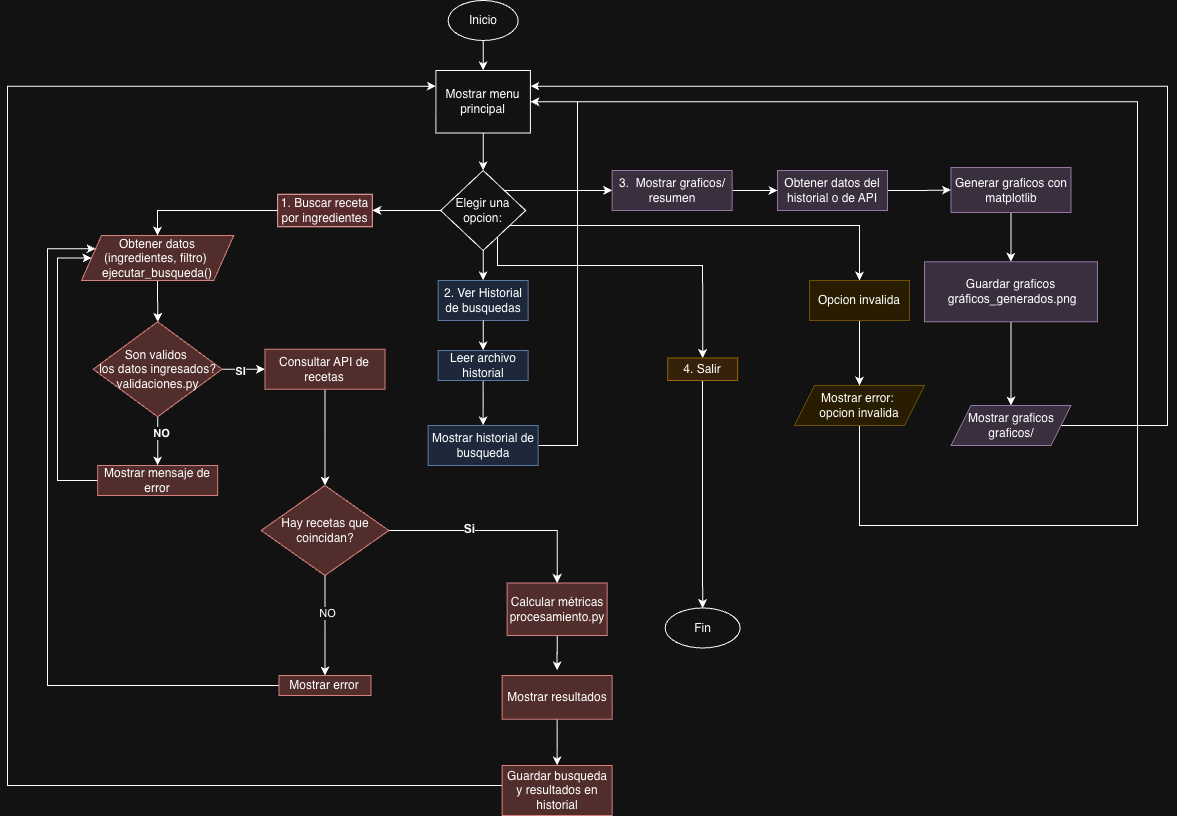

The diagram above was exported from draw.io. Its source (the exported page's mxGraphModel, read from the mxfile embedded in the PNG):
<mxGraphModel dx="1205" dy="830" grid="1" gridSize="10" guides="1" tooltips="1" connect="1" arrows="1" fold="1" page="1" pageScale="1" pageWidth="850" pageHeight="1100" math="0" shadow="0">
  <root>
    <mxCell id="0" />
    <mxCell id="1" parent="0" />
    <mxCell id="MfMxRErl-8LVnYlCF7xe-2" edge="1" parent="1" source="dsrjd3WFkkbnfniAgHL0-1" style="edgeStyle=orthogonalEdgeStyle;rounded=0;orthogonalLoop=1;jettySize=auto;html=1;" target="dsrjd3WFkkbnfniAgHL0-11">
      <mxGeometry relative="1" as="geometry" />
    </mxCell>
    <mxCell id="dsrjd3WFkkbnfniAgHL0-1" parent="1" style="ellipse;whiteSpace=wrap;html=1;" value="Inicio" vertex="1">
      <mxGeometry height="40" width="70" x="700.64" y="135" as="geometry" />
    </mxCell>
    <mxCell id="dsrjd3WFkkbnfniAgHL0-14" edge="1" parent="1" source="Cj5qJ8J-jcdZXfaMJOjE-7" style="edgeStyle=orthogonalEdgeStyle;rounded=0;orthogonalLoop=1;jettySize=auto;html=1;exitX=0;exitY=0.5;exitDx=0;exitDy=0;">
      <mxGeometry relative="1" as="geometry">
        <mxPoint x="510.1399999999999" y="340.0000000000001" as="sourcePoint" />
        <mxPoint x="410" y="370" as="targetPoint" />
      </mxGeometry>
    </mxCell>
    <mxCell id="TqKeGGDpsrHkk6faTWq1-2" edge="1" parent="1" source="dsrjd3WFkkbnfniAgHL0-6" style="edgeStyle=orthogonalEdgeStyle;rounded=0;orthogonalLoop=1;jettySize=auto;html=1;entryX=0.5;entryY=0;entryDx=0;entryDy=0;exitX=1;exitY=0.5;exitDx=0;exitDy=0;" target="dsrjd3WFkkbnfniAgHL0-102">
      <mxGeometry relative="1" as="geometry">
        <Array as="points">
          <mxPoint x="750" y="345" />
          <mxPoint x="750" y="400" />
          <mxPoint x="955" y="400" />
        </Array>
      </mxGeometry>
    </mxCell>
    <mxCell id="Cj5qJ8J-jcdZXfaMJOjE-9" edge="1" parent="1" source="dsrjd3WFkkbnfniAgHL0-6" style="edgeStyle=orthogonalEdgeStyle;rounded=0;orthogonalLoop=1;jettySize=auto;html=1;" target="Cj5qJ8J-jcdZXfaMJOjE-7" value="">
      <mxGeometry relative="1" as="geometry" />
    </mxCell>
    <mxCell id="TtUOoB3ksf-C5S3bqYCl-3" edge="1" parent="1" source="dsrjd3WFkkbnfniAgHL0-6" style="edgeStyle=orthogonalEdgeStyle;rounded=0;orthogonalLoop=1;jettySize=auto;html=1;" target="TtUOoB3ksf-C5S3bqYCl-2" value="">
      <mxGeometry relative="1" as="geometry" />
    </mxCell>
    <mxCell id="_lfeTvdgUy4muSEf9-AK-5" edge="1" parent="1" source="dsrjd3WFkkbnfniAgHL0-6" style="edgeStyle=orthogonalEdgeStyle;rounded=0;orthogonalLoop=1;jettySize=auto;html=1;exitX=1;exitY=0;exitDx=0;exitDy=0;" target="_lfeTvdgUy4muSEf9-AK-1">
      <mxGeometry relative="1" as="geometry" />
    </mxCell>
    <mxCell id="_lfeTvdgUy4muSEf9-AK-41" edge="1" parent="1" source="dsrjd3WFkkbnfniAgHL0-6" style="edgeStyle=orthogonalEdgeStyle;rounded=0;orthogonalLoop=1;jettySize=auto;html=1;exitX=1;exitY=1;exitDx=0;exitDy=0;" target="_lfeTvdgUy4muSEf9-AK-42">
      <mxGeometry relative="1" as="geometry">
        <Array as="points">
          <mxPoint x="757" y="360" />
          <mxPoint x="1112" y="360" />
        </Array>
        <mxPoint x="1120" y="420" as="targetPoint" />
      </mxGeometry>
    </mxCell>
    <mxCell id="dsrjd3WFkkbnfniAgHL0-6" parent="1" style="rhombus;whiteSpace=wrap;html=1;" value="Elegir una opcion:" vertex="1">
      <mxGeometry height="80" width="85" x="693.14" y="305" as="geometry" />
    </mxCell>
    <mxCell id="dsrjd3WFkkbnfniAgHL0-13" edge="1" parent="1" source="dsrjd3WFkkbnfniAgHL0-11" style="edgeStyle=orthogonalEdgeStyle;rounded=0;orthogonalLoop=1;jettySize=auto;html=1;" target="dsrjd3WFkkbnfniAgHL0-6" value="">
      <mxGeometry relative="1" as="geometry" />
    </mxCell>
    <mxCell id="dsrjd3WFkkbnfniAgHL0-11" parent="1" style="whiteSpace=wrap;html=1;" value="Mostrar menu principal" vertex="1">
      <mxGeometry height="62.5" width="94.5" x="688.39" y="205" as="geometry" />
    </mxCell>
    <mxCell id="dsrjd3WFkkbnfniAgHL0-19" edge="1" parent="1" source="dsrjd3WFkkbnfniAgHL0-16" style="edgeStyle=orthogonalEdgeStyle;rounded=0;orthogonalLoop=1;jettySize=auto;html=1;" target="dsrjd3WFkkbnfniAgHL0-18" value="">
      <mxGeometry relative="1" as="geometry" />
    </mxCell>
    <mxCell id="dsrjd3WFkkbnfniAgHL0-22" edge="1" parent="1" source="dsrjd3WFkkbnfniAgHL0-16" style="edgeStyle=orthogonalEdgeStyle;rounded=0;orthogonalLoop=1;jettySize=auto;html=1;" target="dsrjd3WFkkbnfniAgHL0-18" value="">
      <mxGeometry relative="1" as="geometry" />
    </mxCell>
    <mxCell id="_lfeTvdgUy4muSEf9-AK-31" connectable="0" parent="dsrjd3WFkkbnfniAgHL0-22" style="edgeLabel;html=1;align=center;verticalAlign=middle;resizable=0;points=[];" value="&lt;b&gt;NO&lt;/b&gt;" vertex="1">
      <mxGeometry relative="1" x="-0.3028" y="3" as="geometry">
        <mxPoint y="-1" as="offset" />
      </mxGeometry>
    </mxCell>
    <mxCell id="tguxg7qjXHROUR4NVIHS-1" edge="1" parent="1" source="dsrjd3WFkkbnfniAgHL0-16" style="edgeStyle=orthogonalEdgeStyle;rounded=0;orthogonalLoop=1;jettySize=auto;html=1;entryX=0;entryY=0.5;entryDx=0;entryDy=0;" target="dsrjd3WFkkbnfniAgHL0-29">
      <mxGeometry relative="1" as="geometry" />
    </mxCell>
    <mxCell id="_lfeTvdgUy4muSEf9-AK-47" connectable="0" parent="tguxg7qjXHROUR4NVIHS-1" style="edgeLabel;html=1;align=center;verticalAlign=middle;resizable=0;points=[];" value="&lt;b&gt;SI&lt;/b&gt;" vertex="1">
      <mxGeometry relative="1" x="-0.1653" y="-2" as="geometry">
        <mxPoint as="offset" />
      </mxGeometry>
    </mxCell>
    <mxCell id="dsrjd3WFkkbnfniAgHL0-16" parent="1" style="rhombus;whiteSpace=wrap;html=1;rounded=0;fillColor=#f8cecc;strokeColor=#b85450;" value="Son validos&amp;nbsp;&lt;div&gt;&lt;span style=&quot;background-color: transparent; color: light-dark(rgb(0, 0, 0), rgb(255, 255, 255));&quot;&gt;los datos ingresados?&lt;/span&gt;&lt;/div&gt;&lt;div&gt;&lt;span style=&quot;background-color: transparent; color: light-dark(rgb(0, 0, 0), rgb(255, 255, 255));&quot;&gt;validaciones.py&lt;/span&gt;&lt;/div&gt;" vertex="1">
      <mxGeometry height="95" width="128.77" x="345.76" y="456.25" as="geometry" />
    </mxCell>
    <mxCell id="_lfeTvdgUy4muSEf9-AK-61" edge="1" parent="1" source="dsrjd3WFkkbnfniAgHL0-18" style="edgeStyle=orthogonalEdgeStyle;rounded=0;orthogonalLoop=1;jettySize=auto;html=1;entryX=0;entryY=0.5;entryDx=0;entryDy=0;" target="Cj5qJ8J-jcdZXfaMJOjE-10">
      <mxGeometry relative="1" as="geometry">
        <Array as="points">
          <mxPoint x="310" y="615" />
          <mxPoint x="310" y="392" />
        </Array>
      </mxGeometry>
    </mxCell>
    <mxCell id="dsrjd3WFkkbnfniAgHL0-18" parent="1" style="whiteSpace=wrap;html=1;rounded=0;fillColor=#f8cecc;strokeColor=#b85450;" value="Mostrar mensaje de error&lt;div&gt;&lt;/div&gt;" vertex="1">
      <mxGeometry height="30" width="120" x="350.14" y="600" as="geometry" />
    </mxCell>
    <mxCell id="dsrjd3WFkkbnfniAgHL0-32" edge="1" parent="1" source="dsrjd3WFkkbnfniAgHL0-29" style="edgeStyle=orthogonalEdgeStyle;rounded=0;orthogonalLoop=1;jettySize=auto;html=1;" target="dsrjd3WFkkbnfniAgHL0-31" value="">
      <mxGeometry relative="1" as="geometry" />
    </mxCell>
    <mxCell id="dsrjd3WFkkbnfniAgHL0-29" parent="1" style="rounded=0;whiteSpace=wrap;html=1;fillColor=#f8cecc;strokeColor=#b85450;" value="Consultar API de recetas" vertex="1">
      <mxGeometry height="40" width="120" x="517.48" y="483.75" as="geometry" />
    </mxCell>
    <mxCell id="dsrjd3WFkkbnfniAgHL0-34" edge="1" parent="1" source="dsrjd3WFkkbnfniAgHL0-31" style="edgeStyle=orthogonalEdgeStyle;rounded=0;orthogonalLoop=1;jettySize=auto;html=1;" target="dsrjd3WFkkbnfniAgHL0-33" value="">
      <mxGeometry relative="1" as="geometry" />
    </mxCell>
    <mxCell id="_lfeTvdgUy4muSEf9-AK-13" connectable="0" parent="dsrjd3WFkkbnfniAgHL0-34" style="edgeLabel;html=1;align=center;verticalAlign=middle;resizable=0;points=[];" value="NO" vertex="1">
      <mxGeometry relative="1" x="-0.2457" y="2" as="geometry">
        <mxPoint as="offset" />
      </mxGeometry>
    </mxCell>
    <mxCell id="dsrjd3WFkkbnfniAgHL0-36" edge="1" parent="1" source="dsrjd3WFkkbnfniAgHL0-31" style="edgeStyle=orthogonalEdgeStyle;rounded=0;orthogonalLoop=1;jettySize=auto;html=1;" target="dsrjd3WFkkbnfniAgHL0-37">
      <mxGeometry relative="1" as="geometry">
        <mxPoint x="720.14" y="670" as="targetPoint" />
      </mxGeometry>
    </mxCell>
    <mxCell id="dsrjd3WFkkbnfniAgHL0-51" connectable="0" parent="dsrjd3WFkkbnfniAgHL0-36" style="edgeLabel;html=1;align=center;verticalAlign=middle;resizable=0;points=[];" value="&lt;font style=&quot;font-size: 12px;&quot;&gt;&lt;b&gt;Si&lt;/b&gt;&lt;/font&gt;" vertex="1">
      <mxGeometry relative="1" x="-0.2802" y="2" as="geometry">
        <mxPoint as="offset" />
      </mxGeometry>
    </mxCell>
    <mxCell id="dsrjd3WFkkbnfniAgHL0-31" parent="1" style="rhombus;whiteSpace=wrap;html=1;rounded=0;fillColor=#f8cecc;strokeColor=#b85450;" value="Hay recetas que coincidan?" vertex="1">
      <mxGeometry height="90" width="127.64" x="513.6600000000001" y="620" as="geometry" />
    </mxCell>
    <mxCell id="_lfeTvdgUy4muSEf9-AK-62" edge="1" parent="1" source="dsrjd3WFkkbnfniAgHL0-33" style="edgeStyle=orthogonalEdgeStyle;rounded=0;orthogonalLoop=1;jettySize=auto;html=1;entryX=0;entryY=0.25;entryDx=0;entryDy=0;" target="Cj5qJ8J-jcdZXfaMJOjE-10">
      <mxGeometry relative="1" as="geometry">
        <Array as="points">
          <mxPoint x="300" y="820" />
          <mxPoint x="300" y="383" />
        </Array>
      </mxGeometry>
    </mxCell>
    <mxCell id="dsrjd3WFkkbnfniAgHL0-33" parent="1" style="whiteSpace=wrap;html=1;rounded=0;fillColor=#f8cecc;strokeColor=#b85450;" value="Mostrar error" vertex="1">
      <mxGeometry height="20" width="92" x="531.48" y="810" as="geometry" />
    </mxCell>
    <mxCell id="dsrjd3WFkkbnfniAgHL0-39" edge="1" parent="1" source="dsrjd3WFkkbnfniAgHL0-37" style="edgeStyle=orthogonalEdgeStyle;rounded=0;orthogonalLoop=1;jettySize=auto;html=1;" value="">
      <mxGeometry relative="1" as="geometry">
        <mxPoint x="809.5833333333335" y="805" as="targetPoint" />
      </mxGeometry>
    </mxCell>
    <mxCell id="dsrjd3WFkkbnfniAgHL0-37" parent="1" style="rounded=0;whiteSpace=wrap;html=1;fillColor=#f8cecc;strokeColor=#b85450;" value="Calcular métricas&lt;div&gt;procesamiento.py&lt;/div&gt;" vertex="1">
      <mxGeometry height="52.5" width="100" x="759.64" y="717.5" as="geometry" />
    </mxCell>
    <mxCell id="tguxg7qjXHROUR4NVIHS-2" edge="1" parent="1" source="dsrjd3WFkkbnfniAgHL0-44" style="edgeStyle=orthogonalEdgeStyle;rounded=0;orthogonalLoop=1;jettySize=auto;html=1;" target="dsrjd3WFkkbnfniAgHL0-113" value="">
      <mxGeometry relative="1" as="geometry" />
    </mxCell>
    <mxCell id="dsrjd3WFkkbnfniAgHL0-44" parent="1" style="whiteSpace=wrap;html=1;rounded=0;fillColor=#f8cecc;strokeColor=#b85450;" value="Mostrar resultados" vertex="1">
      <mxGeometry height="43.75" width="110" x="754.64" y="810" as="geometry" />
    </mxCell>
    <mxCell id="dsrjd3WFkkbnfniAgHL0-60" edge="1" parent="1" source="dsrjd3WFkkbnfniAgHL0-59" style="edgeStyle=orthogonalEdgeStyle;rounded=0;orthogonalLoop=1;jettySize=auto;html=1;entryX=1;entryY=0.5;entryDx=0;entryDy=0;exitX=1;exitY=0.5;exitDx=0;exitDy=0;" target="dsrjd3WFkkbnfniAgHL0-11">
      <mxGeometry relative="1" as="geometry">
        <Array as="points">
          <mxPoint x="830" y="580" />
          <mxPoint x="830" y="236" />
        </Array>
      </mxGeometry>
    </mxCell>
    <mxCell id="dsrjd3WFkkbnfniAgHL0-59" parent="1" style="rounded=0;whiteSpace=wrap;html=1;fillColor=#dae8fc;strokeColor=#6c8ebf;" value="Mostrar historial de busqueda" vertex="1">
      <mxGeometry height="40" width="110" x="680.64" y="560" as="geometry" />
    </mxCell>
    <mxCell id="TqKeGGDpsrHkk6faTWq1-4" edge="1" parent="1" source="dsrjd3WFkkbnfniAgHL0-74" style="edgeStyle=orthogonalEdgeStyle;rounded=0;orthogonalLoop=1;jettySize=auto;html=1;entryX=0.5;entryY=0;entryDx=0;entryDy=0;" target="dsrjd3WFkkbnfniAgHL0-59">
      <mxGeometry relative="1" as="geometry" />
    </mxCell>
    <mxCell id="dsrjd3WFkkbnfniAgHL0-74" parent="1" style="rounded=0;whiteSpace=wrap;html=1;fillColor=#dae8fc;strokeColor=#6c8ebf;" value="Leer archivo historial" vertex="1">
      <mxGeometry height="30" width="90" x="690.64" y="485" as="geometry" />
    </mxCell>
    <mxCell id="dsrjd3WFkkbnfniAgHL0-97" edge="1" parent="1" source="dsrjd3WFkkbnfniAgHL0-93" style="edgeStyle=orthogonalEdgeStyle;rounded=0;orthogonalLoop=1;jettySize=auto;html=1;" target="dsrjd3WFkkbnfniAgHL0-96" value="">
      <mxGeometry relative="1" as="geometry" />
    </mxCell>
    <mxCell id="dsrjd3WFkkbnfniAgHL0-93" parent="1" style="rounded=0;whiteSpace=wrap;html=1;fillColor=#e1d5e7;strokeColor=#9673a6;" value="Obtener datos del historial o de API" vertex="1">
      <mxGeometry height="40" width="110" x="1030" y="305" as="geometry" />
    </mxCell>
    <mxCell id="_lfeTvdgUy4muSEf9-AK-54" edge="1" parent="1" source="dsrjd3WFkkbnfniAgHL0-96" style="edgeStyle=orthogonalEdgeStyle;rounded=0;orthogonalLoop=1;jettySize=auto;html=1;" target="_lfeTvdgUy4muSEf9-AK-53" value="">
      <mxGeometry relative="1" as="geometry" />
    </mxCell>
    <mxCell id="dsrjd3WFkkbnfniAgHL0-96" parent="1" style="whiteSpace=wrap;html=1;rounded=0;fillColor=#e1d5e7;strokeColor=#9673a6;" value="Generar graficos con matplotlib" vertex="1">
      <mxGeometry height="45" width="120" x="1203.4999999999998" y="302" as="geometry" />
    </mxCell>
    <mxCell id="dsrjd3WFkkbnfniAgHL0-103" edge="1" parent="1" source="dsrjd3WFkkbnfniAgHL0-102" style="edgeStyle=orthogonalEdgeStyle;rounded=0;orthogonalLoop=1;jettySize=auto;html=1;entryX=0.5;entryY=0;entryDx=0;entryDy=0;" target="dsrjd3WFkkbnfniAgHL0-104">
      <mxGeometry relative="1" as="geometry">
        <Array as="points">
          <mxPoint x="955" y="718" />
        </Array>
        <mxPoint x="1275.1399999999999" y="585" as="targetPoint" />
      </mxGeometry>
    </mxCell>
    <mxCell id="dsrjd3WFkkbnfniAgHL0-102" parent="1" style="rounded=0;whiteSpace=wrap;html=1;fillColor=#ffe6cc;strokeColor=#d79b00;" value="4. Salir" vertex="1">
      <mxGeometry height="22.5" width="70" x="920.14" y="492.5" as="geometry" />
    </mxCell>
    <mxCell id="dsrjd3WFkkbnfniAgHL0-104" parent="1" style="ellipse;whiteSpace=wrap;html=1;" value="Fin" vertex="1">
      <mxGeometry height="40" width="75" x="917.64" y="742.5" as="geometry" />
    </mxCell>
    <mxCell id="dsrjd3WFkkbnfniAgHL0-112" edge="1" parent="1" source="dsrjd3WFkkbnfniAgHL0-111" style="edgeStyle=orthogonalEdgeStyle;rounded=0;orthogonalLoop=1;jettySize=auto;html=1;entryX=1;entryY=0.5;entryDx=0;entryDy=0;exitX=0.5;exitY=1;exitDx=0;exitDy=0;" target="dsrjd3WFkkbnfniAgHL0-11">
      <mxGeometry relative="1" as="geometry">
        <Array as="points">
          <mxPoint x="1112" y="660" />
          <mxPoint x="1390" y="660" />
          <mxPoint x="1390" y="236" />
        </Array>
      </mxGeometry>
    </mxCell>
    <mxCell id="dsrjd3WFkkbnfniAgHL0-111" parent="1" style="shape=parallelogram;perimeter=parallelogramPerimeter;whiteSpace=wrap;html=1;fixedSize=1;fillColor=#fff2cc;strokeColor=#d6b656;" value="Mostrar error:&amp;nbsp;&lt;div&gt;opcion invalida&lt;/div&gt;" vertex="1">
      <mxGeometry height="40" width="130" x="1047" y="520" as="geometry" />
    </mxCell>
    <mxCell id="_lfeTvdgUy4muSEf9-AK-60" edge="1" parent="1" source="dsrjd3WFkkbnfniAgHL0-113" style="edgeStyle=orthogonalEdgeStyle;rounded=0;orthogonalLoop=1;jettySize=auto;html=1;entryX=0;entryY=0.25;entryDx=0;entryDy=0;" target="dsrjd3WFkkbnfniAgHL0-11">
      <mxGeometry relative="1" as="geometry">
        <Array as="points">
          <mxPoint x="260" y="920" />
          <mxPoint x="260" y="221" />
        </Array>
      </mxGeometry>
    </mxCell>
    <mxCell id="dsrjd3WFkkbnfniAgHL0-113" parent="1" style="rounded=0;whiteSpace=wrap;html=1;fillColor=#f8cecc;strokeColor=#b85450;" value="Guardar busqueda y resultados en historial" vertex="1">
      <mxGeometry height="50" width="110" x="754.64" y="900" as="geometry" />
    </mxCell>
    <mxCell id="Cj5qJ8J-jcdZXfaMJOjE-7" parent="1" style="rounded=0;whiteSpace=wrap;html=1;fillColor=#FFCCCC;strokeColor=#990000;" value="1. Buscar receta por ingredientes" vertex="1">
      <mxGeometry height="32.5" width="94.68" x="530.1400000000001" y="328.75" as="geometry" />
    </mxCell>
    <mxCell id="TtUOoB3ksf-C5S3bqYCl-2" parent="1" style="rounded=0;whiteSpace=wrap;html=1;fillColor=#dae8fc;strokeColor=#6c8ebf;" value="&lt;font&gt;2. Ver Historial de busquedas&lt;/font&gt;" vertex="1">
      <mxGeometry height="40" width="90" x="690.64" y="415" as="geometry" />
    </mxCell>
    <mxCell id="TtUOoB3ksf-C5S3bqYCl-5" edge="1" parent="1" source="TtUOoB3ksf-C5S3bqYCl-2" style="edgeStyle=orthogonalEdgeStyle;rounded=0;orthogonalLoop=1;jettySize=auto;html=1;" target="dsrjd3WFkkbnfniAgHL0-74" value="">
      <mxGeometry relative="1" as="geometry" />
    </mxCell>
    <mxCell id="_lfeTvdgUy4muSEf9-AK-2" edge="1" parent="1" source="_lfeTvdgUy4muSEf9-AK-1" style="edgeStyle=orthogonalEdgeStyle;rounded=0;orthogonalLoop=1;jettySize=auto;html=1;" target="dsrjd3WFkkbnfniAgHL0-93" value="">
      <mxGeometry relative="1" as="geometry" />
    </mxCell>
    <mxCell id="_lfeTvdgUy4muSEf9-AK-1" parent="1" style="rounded=0;whiteSpace=wrap;html=1;fillColor=#e1d5e7;strokeColor=#9673a6;" value="&lt;font face=&quot;Helvetica&quot;&gt;3.&amp;nbsp; Mostrar graficos/ resumen&lt;/font&gt;" vertex="1">
      <mxGeometry height="40" width="120" x="864.64" y="305" as="geometry" />
    </mxCell>
    <mxCell id="Cj5qJ8J-jcdZXfaMJOjE-11" edge="1" parent="1" source="Cj5qJ8J-jcdZXfaMJOjE-10" style="edgeStyle=orthogonalEdgeStyle;rounded=0;orthogonalLoop=1;jettySize=auto;html=1;" target="dsrjd3WFkkbnfniAgHL0-16" value="">
      <mxGeometry relative="1" as="geometry" />
    </mxCell>
    <mxCell id="Cj5qJ8J-jcdZXfaMJOjE-10" parent="1" style="shape=parallelogram;perimeter=parallelogramPerimeter;whiteSpace=wrap;html=1;fixedSize=1;fillColor=#f8cecc;strokeColor=#b85450;" value="Obtener datos (ingredientes, filtro)&amp;nbsp;&lt;div&gt;&lt;span style=&quot;background-color: transparent; color: light-dark(rgb(0, 0, 0), rgb(255, 255, 255));&quot;&gt;ejecutar_busqueda()&lt;/span&gt;&lt;/div&gt;" vertex="1">
      <mxGeometry height="45" width="152.26" x="334.01" y="370" as="geometry" />
    </mxCell>
    <mxCell id="_lfeTvdgUy4muSEf9-AK-43" edge="1" parent="1" source="_lfeTvdgUy4muSEf9-AK-42" style="edgeStyle=orthogonalEdgeStyle;rounded=0;orthogonalLoop=1;jettySize=auto;html=1;" target="dsrjd3WFkkbnfniAgHL0-111" value="">
      <mxGeometry relative="1" as="geometry" />
    </mxCell>
    <mxCell id="_lfeTvdgUy4muSEf9-AK-42" parent="1" style="rounded=0;whiteSpace=wrap;html=1;fillColor=#fff2cc;strokeColor=#d6b656;" value="Opcion invalida" vertex="1">
      <mxGeometry height="40" width="100" x="1062" y="415" as="geometry" />
    </mxCell>
    <mxCell id="_lfeTvdgUy4muSEf9-AK-59" edge="1" parent="1" source="_lfeTvdgUy4muSEf9-AK-45" style="edgeStyle=orthogonalEdgeStyle;rounded=0;orthogonalLoop=1;jettySize=auto;html=1;entryX=1;entryY=0.25;entryDx=0;entryDy=0;" target="dsrjd3WFkkbnfniAgHL0-11">
      <mxGeometry relative="1" as="geometry">
        <Array as="points">
          <mxPoint x="1420" y="560" />
          <mxPoint x="1420" y="221" />
        </Array>
      </mxGeometry>
    </mxCell>
    <mxCell id="_lfeTvdgUy4muSEf9-AK-45" parent="1" style="shape=parallelogram;perimeter=parallelogramPerimeter;whiteSpace=wrap;html=1;fixedSize=1;fillColor=#e1d5e7;strokeColor=#9673a6;" value="Mostrar graficos&lt;div&gt;graficos/&lt;/div&gt;" vertex="1">
      <mxGeometry height="40" width="120" x="1203.5" y="540" as="geometry" />
    </mxCell>
    <mxCell id="_lfeTvdgUy4muSEf9-AK-55" edge="1" parent="1" source="_lfeTvdgUy4muSEf9-AK-53" style="edgeStyle=orthogonalEdgeStyle;rounded=0;orthogonalLoop=1;jettySize=auto;html=1;" target="_lfeTvdgUy4muSEf9-AK-45" value="">
      <mxGeometry relative="1" as="geometry" />
    </mxCell>
    <mxCell id="_lfeTvdgUy4muSEf9-AK-53" parent="1" style="whiteSpace=wrap;html=1;fillColor=#e1d5e7;strokeColor=#9673a6;rounded=0;" value="&lt;font&gt;Guardar graficos&lt;/font&gt;&lt;div&gt;&lt;font&gt;&amp;nbsp;&lt;span id=&quot;docs-internal-guid-8dbdd480-7fff-4500-3026-961308a5209e&quot;&gt;&lt;span style=&quot;font-family: Arial, sans-serif; background-color: transparent; font-variant: normal; vertical-align: baseline; white-space: pre-wrap;&quot;&gt;&lt;font&gt;gráficos_generados&lt;/font&gt;&lt;/span&gt;&lt;span style=&quot;font-family: Arial, sans-serif; background-color: transparent; font-variant: normal; vertical-align: baseline; white-space: pre-wrap;&quot;&gt;.png&lt;/span&gt;&lt;/span&gt;&lt;/font&gt;&lt;/div&gt;" vertex="1">
      <mxGeometry height="60" width="173" x="1177" y="396.25" as="geometry" />
    </mxCell>
  </root>
</mxGraphModel>